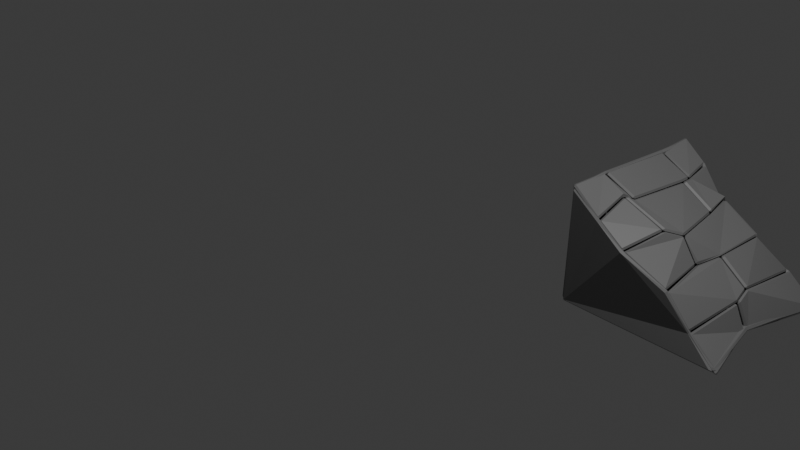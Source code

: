 # Source: RampaPiedraChica.blend  (saved by Blender 4.3.34; exported with 4.5.12 LTS)
import bpy
from mathutils import Matrix  # noqa: F401  (used for matrix-valued properties, if any)

bpy.ops.wm.read_factory_settings(use_empty=True)
scene = bpy.context.scene
scene.name = 'Scene'

# ---- collections
col_collection = bpy.data.collections.new('Collection'); scene.collection.children.link(col_collection)

# ---- materials (node trees are filled in below, after node groups)
mat_material_002 = bpy.data.materials.new('Material.002')

# ---- material node trees
mat_material_002.use_nodes = True; mat_material_002.node_tree.nodes.clear()
_N = mat_material_002.node_tree.nodes; _L = mat_material_002.node_tree.links
n0 = _N.new('ShaderNodeBsdfPrincipled'); n0.name = 'Principled BSDF'; n0.location = (10, 300)
n0.inputs[0].default_value = (0.1878, 0.1878, 0.1878, 1.0)
n1 = _N.new('ShaderNodeOutputMaterial'); n1.name = 'Material Output'; n1.location = (300, 300)
_L.new(n0.outputs[0], n1.inputs[0])
n1.is_active_output = True

# ---- world
world_world = bpy.data.worlds.new('World'); scene.world = world_world
world_world.use_nodes = True; world_world.node_tree.nodes.clear()
_N = world_world.node_tree.nodes; _L = world_world.node_tree.links
n0 = _N.new('ShaderNodeOutputWorld'); n0.name = 'World Output'; n0.location = (300, 300)
n1 = _N.new('ShaderNodeBackground'); n1.name = 'Background'; n1.location = (10, 300)
n1.inputs[0].default_value = (0.05088, 0.05088, 0.05088, 1.0)
_L.new(n1.outputs[0], n0.inputs[0])
n0.is_active_output = True
world_world.color = (0.05088, 0.05088, 0.05088)
world_world.sun_shadow_jitter_overblur = 0.0

# ---- cameras
cam_camera = bpy.data.cameras.new('Camera')
cam_camera.clip_end = 100.0
cam_camera.ortho_scale = 7.314

# ---- lights
light_light = bpy.data.lights.new('Light', 'POINT')
light_light.energy = 1000.0
light_light.shadow_soft_size = 0.1

# ---- meshes
me_cube_002 = bpy.data.meshes.new('Cube.002')
me_cube_002.from_pydata([(-0.9636, -1.021, -1.193), (-0.9497, -0.9462, 0.2026), (-0.9458, 0.9889, -1.196), (-0.9014, 1.067, 0.1907), (1.038, -1.027, -1.19), (1.058, 0.9643, -1.216), (-0.5819, 1.023, -0.0323), (-0.1941, 0.9636, -0.52), (0.218, 0.9422, -0.8031), (0.646, 0.9634, -0.9034), (-0.5584, -0.9898, -0.07524), (-0.2109, -1.034, -0.2857), (0.3355, -0.9895, -0.5434), (0.6243, -0.973, -0.9038), (0.6983, -0.188, -0.8161), (0.6773, -0.006562, -0.7587), (-0.5747, -0.5393, 0.06636), (-0.5176, -0.4315, 0.004089), (-0.5139, 0.4789, -0.06222), (-0.5074, 0.6053, -0.0707), (0.8241, -0.1809, -1.136), (-0.05052, -0.5156, -0.1639), (0.05667, -0.3165, -0.249), (-0.1012, 0.4582, -0.3019), (-0.1625, 0.7852, -0.2509), (-0.9098, -0.4718, 0.216), (-0.9306, 0.6131, 0.1483), (0.248, -0.32, -0.5214), (0.3215, 0.005797, -0.4978), (0.3373, 0.7408, -0.515)], [], [(0, 1, 25, 26, 3, 2), (2, 5, 20, 4, 0), (2, 3, 6, 7, 8, 9, 5), (1, 0, 4, 13, 12, 11, 10), (9, 15, 14, 20, 5), (3, 26, 19, 6), (6, 19, 18, 23, 24, 7), (7, 24, 29, 8), (8, 29, 28, 15, 9), (15, 28, 27, 12, 13, 14), (20, 14, 13, 4), (19, 26, 25, 17, 18), (17, 25, 1, 10, 16), (23, 18, 17, 16, 21, 22), (21, 16, 10, 11), (29, 24, 23, 22, 27, 28), (27, 22, 21, 11, 12)])
_uv = me_cube_002.uv_layers.new(name='UVMap')
_uv.uv.foreach_set('vector', [0.375, 0.0, 0.625, 0.0, 0.625, 0.06302, 0.625, 0.1954, 0.625, 0.25, 0.375, 0.25, 0.125, 0.5, 0.375, 0.5, 0.375, 0.6437, 0.375, 0.75, 0.125, 0.75, 0.125, 0.5, 0.625, 0.25, 0.5772, 0.2978, 0.5272, 0.3478, 0.4772, 0.3978, 0.4272, 0.4478, 0.375, 0.5, 0.625, 0.0, 0.125, 0.75, 0.375, 0.75, 0.4272, 0.5934, 0.4772, 0.4434, 0.5272, 0.2934, 0.5772, 0.1434, 0.4272, 0.4478, 0.4272, 0.5188, 0.4272, 0.5331, 0.375, 0.6437, 0.375, 0.5, 0.625, 0.25, 0.625, 0.1954, 0.5772, 0.2633, 0.5772, 0.2978, 0.5772, 0.2978, 0.5772, 0.2633, 0.5772, 0.2546, 0.5272, 0.3323, 0.5272, 0.3415, 0.5272, 0.3478, 0.5272, 0.3478, 0.5272, 0.3415, 0.4772, 0.4037, 0.4772, 0.3978, 0.4772, 0.3978, 0.4772, 0.4037, 0.4772, 0.4202, 0.4272, 0.5188, 0.4272, 0.4478, 0.4272, 0.5188, 0.4772, 0.4202, 0.4772, 0.4278, 0.4772, 0.4434, 0.4272, 0.5934, 0.4272, 0.5331, 0.375, 0.6437, 0.4272, 0.5331, 0.4272, 0.5934, 0.375, 0.75, 0.5772, 0.2633, 0.625, 0.1954, 0.625, 0.06302, 0.5772, 0.1837, 0.5772, 0.2546, 0.5772, 0.1837, 0.625, 0.06302, 0.625, 0.0, 0.5772, 0.1434, 0.5772, 0.177, 0.5272, 0.3323, 0.5772, 0.2546, 0.5772, 0.1837, 0.5772, 0.177, 0.5272, 0.306, 0.5272, 0.3112, 0.5272, 0.306, 0.5772, 0.177, 0.5772, 0.1434, 0.5272, 0.2934, 0.4772, 0.4037, 0.5272, 0.3415, 0.5272, 0.3323, 0.5272, 0.3112, 0.4772, 0.4278, 0.4772, 0.4202, 0.4772, 0.4278, 0.5272, 0.3112, 0.5272, 0.306, 0.5272, 0.2934, 0.4772, 0.4434])
me_cube_002.materials.append(mat_material_002)
me_cube_002.update()

# ---- objects
ob_light = bpy.data.objects.new('Light', light_light)
ob_camera = bpy.data.objects.new('Camera', cam_camera)
ob_rampa_chica = bpy.data.objects.new('Rampa_Chica', me_cube_002)

# ---- transforms, parenting, visibility, modifiers, constraints
ob_light.location = (4.076, 1.005, 5.904)
ob_light.rotation_euler = (0.6503, 0.05522, 1.866)
ob_light.lock_rotations_4d = False
ob_light.empty_display_type = 'ARROWS'
ob_light.color = (0.0, 0.0, 0.0, 0.0)
ob_light.lineart.crease_threshold = 0.0
ob_camera.location = (7.359, -6.926, 4.958)
ob_camera.rotation_euler = (1.109, 0.0, 0.8149)
ob_camera.lock_rotations_4d = False
ob_camera.empty_display_type = 'ARROWS'
ob_camera.color = (0.0, 0.0, 0.0, 0.0)
ob_camera.display_type = 'WIRE'
ob_camera.lineart.crease_threshold = 0.0
ob_rampa_chica.location = (1.875, 2.547, 0.0)
_m = ob_rampa_chica.modifiers.new('EdgeSplit', 'EDGE_SPLIT')
_m.split_angle = 0.0
_m = ob_rampa_chica.modifiers.new('Smooth', 'SMOOTH')
_m.factor = 0.09184
_m = ob_rampa_chica.modifiers.new('Solidify', 'SOLIDIFY')
_m.thickness = 0.05
_m = ob_rampa_chica.modifiers.new('Bevel', 'BEVEL')
_m.width = 48.61
_m.width_pct = 48.61
_m.angle_limit = 0.4573

# ---- collection membership
col_collection.objects.link(ob_light)
col_collection.objects.link(ob_camera)
col_collection.objects.link(ob_rampa_chica)

# ---- scene / render settings (as saved in the file)
scene.camera = ob_camera
scene.frame_start = 1; scene.frame_end = 250; scene.frame_set(1)
scene.render.engine = 'BLENDER_EEVEE_NEXT'
bpy.context.view_layer.update()
